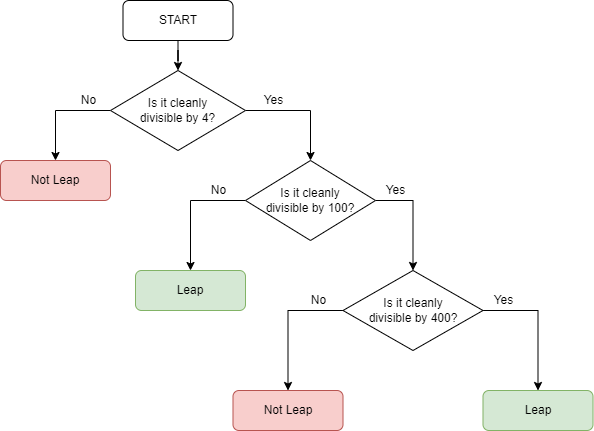

The diagram above was exported from draw.io. Its source (the exported page's mxGraphModel, read from the mxfile embedded in the PNG):
<mxGraphModel dx="794" dy="466" grid="1" gridSize="10" guides="1" tooltips="1" connect="1" arrows="1" fold="1" page="1" pageScale="1" pageWidth="827" pageHeight="1169" math="0" shadow="0">
  <root>
    <mxCell id="0" />
    <mxCell id="1" parent="0" />
    <mxCell id="2NDhpl2rImddSKcT7an1-9" style="edgeStyle=orthogonalEdgeStyle;rounded=0;orthogonalLoop=1;jettySize=auto;html=1;entryX=0.5;entryY=0;entryDx=0;entryDy=0;" parent="1" source="2NDhpl2rImddSKcT7an1-1" target="2NDhpl2rImddSKcT7an1-2" edge="1">
      <mxGeometry relative="1" as="geometry" />
    </mxCell>
    <mxCell id="2NDhpl2rImddSKcT7an1-1" value="START" style="rounded=1;whiteSpace=wrap;html=1;" parent="1" vertex="1">
      <mxGeometry x="239.5" y="100" width="110" height="40" as="geometry" />
    </mxCell>
    <mxCell id="2NDhpl2rImddSKcT7an1-5" style="edgeStyle=orthogonalEdgeStyle;rounded=0;orthogonalLoop=1;jettySize=auto;html=1;entryX=0.5;entryY=0;entryDx=0;entryDy=0;" parent="1" source="2NDhpl2rImddSKcT7an1-2" target="2NDhpl2rImddSKcT7an1-3" edge="1">
      <mxGeometry relative="1" as="geometry">
        <Array as="points">
          <mxPoint x="172.5" y="210" />
        </Array>
      </mxGeometry>
    </mxCell>
    <mxCell id="2NDhpl2rImddSKcT7an1-6" style="edgeStyle=orthogonalEdgeStyle;rounded=0;orthogonalLoop=1;jettySize=auto;html=1;entryX=0.5;entryY=0;entryDx=0;entryDy=0;" parent="1" source="2NDhpl2rImddSKcT7an1-2" target="2NDhpl2rImddSKcT7an1-10" edge="1">
      <mxGeometry relative="1" as="geometry">
        <mxPoint x="417.5" y="260" as="targetPoint" />
        <Array as="points">
          <mxPoint x="427.5" y="210" />
        </Array>
      </mxGeometry>
    </mxCell>
    <mxCell id="2NDhpl2rImddSKcT7an1-2" value="Is it cleanly &lt;br&gt;divisible by 4?" style="rhombus;whiteSpace=wrap;html=1;" parent="1" vertex="1">
      <mxGeometry x="227" y="170" width="135" height="80" as="geometry" />
    </mxCell>
    <mxCell id="2NDhpl2rImddSKcT7an1-3" value="Not Leap" style="rounded=1;whiteSpace=wrap;html=1;fillColor=#f8cecc;strokeColor=#b85450;" parent="1" vertex="1">
      <mxGeometry x="117" y="260" width="110" height="40" as="geometry" />
    </mxCell>
    <mxCell id="2NDhpl2rImddSKcT7an1-7" value="No" style="text;html=1;align=center;verticalAlign=middle;resizable=0;points=[];autosize=1;" parent="1" vertex="1">
      <mxGeometry x="189.5" y="190" width="30" height="20" as="geometry" />
    </mxCell>
    <mxCell id="2NDhpl2rImddSKcT7an1-8" value="Yes" style="text;html=1;align=center;verticalAlign=middle;resizable=0;points=[];autosize=1;" parent="1" vertex="1">
      <mxGeometry x="369.5" y="190" width="40" height="20" as="geometry" />
    </mxCell>
    <mxCell id="2NDhpl2rImddSKcT7an1-13" style="edgeStyle=orthogonalEdgeStyle;rounded=0;orthogonalLoop=1;jettySize=auto;html=1;exitX=0;exitY=0.5;exitDx=0;exitDy=0;entryX=0.5;entryY=0;entryDx=0;entryDy=0;" parent="1" source="2NDhpl2rImddSKcT7an1-10" target="2NDhpl2rImddSKcT7an1-12" edge="1">
      <mxGeometry relative="1" as="geometry" />
    </mxCell>
    <mxCell id="2NDhpl2rImddSKcT7an1-18" style="edgeStyle=orthogonalEdgeStyle;rounded=0;orthogonalLoop=1;jettySize=auto;html=1;exitX=1;exitY=0.5;exitDx=0;exitDy=0;entryX=0.5;entryY=0;entryDx=0;entryDy=0;" parent="1" source="2NDhpl2rImddSKcT7an1-10" target="2NDhpl2rImddSKcT7an1-14" edge="1">
      <mxGeometry relative="1" as="geometry" />
    </mxCell>
    <mxCell id="2NDhpl2rImddSKcT7an1-10" value="Is it cleanly &lt;br&gt;divisible by 100?" style="rhombus;whiteSpace=wrap;html=1;" parent="1" vertex="1">
      <mxGeometry x="362" y="260" width="130" height="80" as="geometry" />
    </mxCell>
    <mxCell id="2NDhpl2rImddSKcT7an1-12" value="Leap" style="rounded=1;whiteSpace=wrap;html=1;fillColor=#d5e8d4;strokeColor=#82b366;" parent="1" vertex="1">
      <mxGeometry x="252" y="370" width="110" height="40" as="geometry" />
    </mxCell>
    <mxCell id="2NDhpl2rImddSKcT7an1-25" style="edgeStyle=orthogonalEdgeStyle;rounded=0;orthogonalLoop=1;jettySize=auto;html=1;exitX=0;exitY=0.5;exitDx=0;exitDy=0;entryX=0.5;entryY=0;entryDx=0;entryDy=0;" parent="1" source="2NDhpl2rImddSKcT7an1-14" target="2NDhpl2rImddSKcT7an1-24" edge="1">
      <mxGeometry relative="1" as="geometry" />
    </mxCell>
    <mxCell id="2NDhpl2rImddSKcT7an1-26" style="edgeStyle=orthogonalEdgeStyle;rounded=0;orthogonalLoop=1;jettySize=auto;html=1;exitX=1;exitY=0.5;exitDx=0;exitDy=0;entryX=0.5;entryY=0;entryDx=0;entryDy=0;" parent="1" source="2NDhpl2rImddSKcT7an1-14" target="2NDhpl2rImddSKcT7an1-19" edge="1">
      <mxGeometry relative="1" as="geometry" />
    </mxCell>
    <mxCell id="2NDhpl2rImddSKcT7an1-14" value="Is it cleanly &lt;br&gt;divisible by 400?" style="rhombus;whiteSpace=wrap;html=1;" parent="1" vertex="1">
      <mxGeometry x="459.5" y="370" width="140" height="80" as="geometry" />
    </mxCell>
    <mxCell id="2NDhpl2rImddSKcT7an1-19" value="Leap" style="rounded=1;whiteSpace=wrap;html=1;fillColor=#d5e8d4;strokeColor=#82b366;" parent="1" vertex="1">
      <mxGeometry x="599.5" y="490" width="110" height="40" as="geometry" />
    </mxCell>
    <mxCell id="2NDhpl2rImddSKcT7an1-20" value="Yes" style="text;html=1;align=center;verticalAlign=middle;resizable=0;points=[];autosize=1;" parent="1" vertex="1">
      <mxGeometry x="492" y="280" width="40" height="20" as="geometry" />
    </mxCell>
    <mxCell id="2NDhpl2rImddSKcT7an1-21" value="No" style="text;html=1;align=center;verticalAlign=middle;resizable=0;points=[];autosize=1;" parent="1" vertex="1">
      <mxGeometry x="319.5" y="280" width="30" height="20" as="geometry" />
    </mxCell>
    <mxCell id="2NDhpl2rImddSKcT7an1-22" value="No" style="text;html=1;align=center;verticalAlign=middle;resizable=0;points=[];autosize=1;" parent="1" vertex="1">
      <mxGeometry x="419.5" y="390" width="30" height="20" as="geometry" />
    </mxCell>
    <mxCell id="2NDhpl2rImddSKcT7an1-23" value="Yes" style="text;html=1;align=center;verticalAlign=middle;resizable=0;points=[];autosize=1;" parent="1" vertex="1">
      <mxGeometry x="599.5" y="390" width="40" height="20" as="geometry" />
    </mxCell>
    <mxCell id="2NDhpl2rImddSKcT7an1-24" value="Not Leap" style="rounded=1;whiteSpace=wrap;html=1;fillColor=#f8cecc;strokeColor=#b85450;" parent="1" vertex="1">
      <mxGeometry x="349.5" y="490" width="110" height="40" as="geometry" />
    </mxCell>
  </root>
</mxGraphModel>